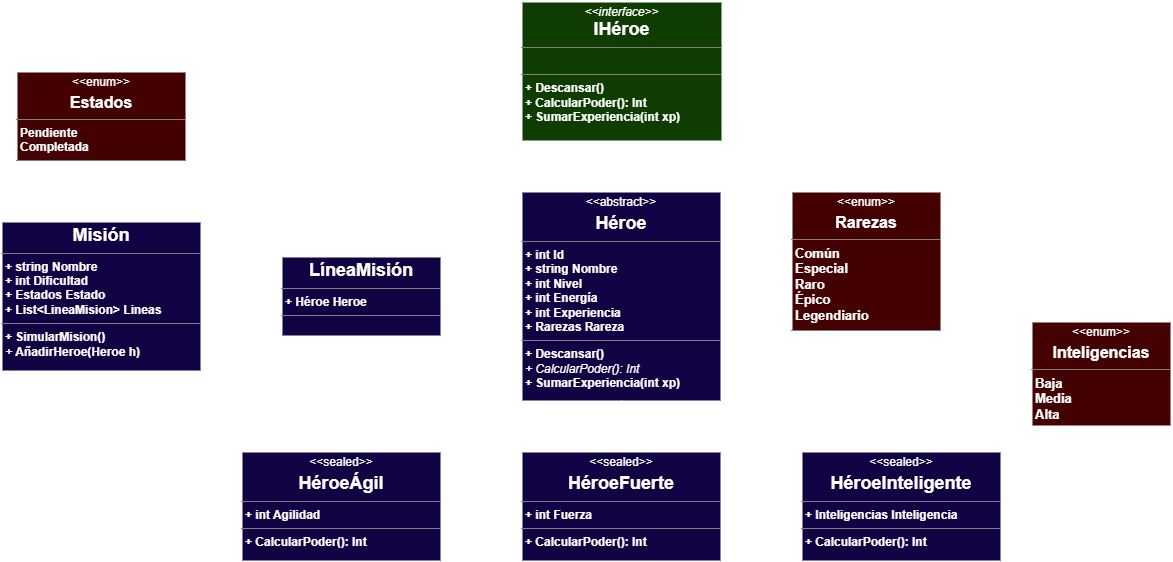

The diagram above was exported from draw.io. Its source (the exported page's mxGraphModel, read from the mxfile embedded in the PNG):
<mxGraphModel dx="2116" dy="707" grid="1" gridSize="10" guides="1" tooltips="1" connect="1" arrows="1" fold="1" page="1" pageScale="1" pageWidth="827" pageHeight="1169" math="0" shadow="0">
  <root>
    <mxCell id="0" />
    <mxCell id="1" parent="0" />
    <mxCell id="rGLfRZFDAhz1T_qt5dTr-6" parent="1" style="verticalAlign=top;align=left;overflow=fill;html=1;whiteSpace=wrap;strokeWidth=2;fillColor=light-dark(#FFFFFF,#110343);" value="&lt;p style=&quot;margin:0px;margin-top:4px;text-align:center;&quot;&gt;&amp;lt;&amp;lt;abstract&amp;gt;&amp;gt;&lt;/p&gt;&lt;p style=&quot;margin:0px;margin-top:4px;text-align:center;&quot;&gt;&lt;font style=&quot;font-size: 18px;&quot;&gt;&lt;b&gt;Héroe&lt;/b&gt;&lt;/font&gt;&lt;/p&gt;&lt;hr size=&quot;1&quot; style=&quot;border-style:solid;&quot;&gt;&lt;p style=&quot;margin:0px;margin-left:4px;&quot;&gt;&lt;b&gt;+ int Id&lt;/b&gt;&lt;/p&gt;&lt;p style=&quot;margin:0px;margin-left:4px;&quot;&gt;&lt;b&gt;+ string Nombre&lt;/b&gt;&lt;/p&gt;&lt;p style=&quot;margin:0px;margin-left:4px;&quot;&gt;&lt;b&gt;+ int Nivel&lt;/b&gt;&lt;/p&gt;&lt;p style=&quot;margin:0px;margin-left:4px;&quot;&gt;&lt;b&gt;+ int Energía&lt;/b&gt;&lt;/p&gt;&lt;p style=&quot;margin:0px;margin-left:4px;&quot;&gt;&lt;b&gt;+ int Experiencia&lt;/b&gt;&lt;/p&gt;&lt;p style=&quot;margin:0px;margin-left:4px;&quot;&gt;&lt;b&gt;+ Rarezas Rareza&lt;/b&gt;&lt;/p&gt;&lt;hr size=&quot;1&quot; style=&quot;border-style:solid;&quot;&gt;&lt;p style=&quot;margin:0px;margin-left:4px;&quot;&gt;&lt;b&gt;+ Descansar()&lt;/b&gt;&lt;/p&gt;&lt;p style=&quot;margin:0px;margin-left:4px;&quot;&gt;&lt;i style=&quot;&quot;&gt;+ CalcularPoder(): Int&lt;/i&gt;&lt;/p&gt;&lt;p style=&quot;margin:0px;margin-left:4px;&quot;&gt;&lt;b&gt;+ SumarExperiencia(int xp)&lt;/b&gt;&lt;/p&gt;" vertex="1">
      <mxGeometry height="210" width="200" x="320" y="260" as="geometry" />
    </mxCell>
    <mxCell id="rGLfRZFDAhz1T_qt5dTr-8" parent="1" style="verticalAlign=top;align=left;overflow=fill;html=1;whiteSpace=wrap;fillColor=light-dark(#FFFFFF,#0F3C00);strokeWidth=2;" value="&lt;p style=&quot;margin:0px;margin-top:4px;text-align:center;&quot;&gt;&lt;i&gt;&amp;lt;&amp;lt;interface&amp;gt;&amp;gt;&lt;/i&gt;&lt;br&gt;&lt;b&gt;&lt;font style=&quot;font-size: 18px;&quot;&gt;IHéroe&lt;/font&gt;&lt;/b&gt;&lt;/p&gt;&lt;hr size=&quot;1&quot; style=&quot;border-style:solid;&quot;&gt;&lt;p style=&quot;margin:0px;margin-left:4px;&quot;&gt;&lt;br&gt;&lt;/p&gt;&lt;hr size=&quot;1&quot; style=&quot;border-style:solid;&quot;&gt;&lt;p style=&quot;margin:0px;margin-left:4px;&quot;&gt;&lt;b&gt;+ Descansar()&lt;/b&gt;&lt;/p&gt;&lt;p style=&quot;margin:0px;margin-left:4px;&quot;&gt;&lt;b&gt;+ CalcularPoder(): Int&lt;/b&gt;&lt;/p&gt;&lt;p style=&quot;margin:0px;margin-left:4px;&quot;&gt;&lt;b&gt;+ SumarExperiencia(int xp)&lt;/b&gt;&lt;/p&gt;" vertex="1">
      <mxGeometry height="140" width="201" x="320" y="70" as="geometry" />
    </mxCell>
    <mxCell id="rGLfRZFDAhz1T_qt5dTr-9" parent="1" style="verticalAlign=top;align=left;overflow=fill;html=1;whiteSpace=wrap;strokeWidth=2;fillColor=light-dark(#FFFFFF,#430101);" value="&lt;p style=&quot;margin:0px;margin-top:4px;text-align:center;&quot;&gt;&amp;lt;&amp;lt;enum&amp;gt;&amp;gt;&lt;/p&gt;&lt;p style=&quot;margin:0px;margin-top:4px;text-align:center;&quot;&gt;&lt;font style=&quot;font-size: 16px;&quot;&gt;&lt;b style=&quot;&quot;&gt;Rarezas&lt;/b&gt;&lt;/font&gt;&lt;/p&gt;&lt;hr size=&quot;1&quot; style=&quot;border-style:solid;&quot;&gt;&lt;p style=&quot;margin:0px;margin-left:4px;&quot;&gt;&lt;b&gt;&lt;font style=&quot;font-size: 13px;&quot;&gt;Común&lt;/font&gt;&lt;/b&gt;&lt;/p&gt;&lt;p style=&quot;margin:0px;margin-left:4px;&quot;&gt;&lt;b&gt;&lt;font style=&quot;font-size: 13px;&quot;&gt;Especial&lt;/font&gt;&lt;/b&gt;&lt;/p&gt;&lt;p style=&quot;margin:0px;margin-left:4px;&quot;&gt;&lt;b&gt;&lt;font style=&quot;font-size: 13px;&quot;&gt;Raro&lt;/font&gt;&lt;/b&gt;&lt;/p&gt;&lt;p style=&quot;margin:0px;margin-left:4px;&quot;&gt;&lt;b&gt;&lt;font style=&quot;font-size: 13px;&quot;&gt;Épico&lt;/font&gt;&lt;/b&gt;&lt;/p&gt;&lt;p style=&quot;margin:0px;margin-left:4px;&quot;&gt;&lt;b&gt;&lt;font style=&quot;font-size: 13px;&quot;&gt;Legendiario&lt;/font&gt;&lt;/b&gt;&lt;/p&gt;&lt;hr size=&quot;1&quot; style=&quot;border-style:solid;&quot;&gt;&lt;p style=&quot;margin:0px;margin-left:4px;&quot;&gt;&lt;br&gt;&lt;/p&gt;" vertex="1">
      <mxGeometry height="140" width="150" x="590" y="260" as="geometry" />
    </mxCell>
    <mxCell id="rGLfRZFDAhz1T_qt5dTr-12" edge="1" parent="1" source="rGLfRZFDAhz1T_qt5dTr-6" style="endArrow=open;endSize=12;dashed=1;html=1;rounded=0;entryX=0.5;entryY=1;entryDx=0;entryDy=0;exitX=0.5;exitY=0;exitDx=0;exitDy=0;strokeWidth=2;" target="rGLfRZFDAhz1T_qt5dTr-8" value="">
      <mxGeometry relative="1" width="160" as="geometry">
        <mxPoint x="420" y="270" as="sourcePoint" />
        <mxPoint x="580" y="270" as="targetPoint" />
      </mxGeometry>
    </mxCell>
    <mxCell id="rGLfRZFDAhz1T_qt5dTr-13" parent="1" style="verticalAlign=top;align=left;overflow=fill;html=1;whiteSpace=wrap;strokeWidth=2;fillColor=light-dark(#FFFFFF,#110343);" value="&lt;p style=&quot;margin:0px;margin-top:4px;text-align:center;&quot;&gt;&amp;lt;&amp;lt;sealed&amp;gt;&amp;gt;&lt;/p&gt;&lt;p style=&quot;margin:0px;margin-top:4px;text-align:center;&quot;&gt;&lt;font style=&quot;font-size: 18px;&quot;&gt;&lt;b&gt;HéroeÁgil&lt;/b&gt;&lt;/font&gt;&lt;/p&gt;&lt;hr size=&quot;1&quot; style=&quot;border-style:solid;&quot;&gt;&lt;p style=&quot;margin:0px;margin-left:4px;&quot;&gt;&lt;b&gt;+ int Agilidad&lt;br&gt;&lt;/b&gt;&lt;/p&gt;&lt;hr size=&quot;1&quot; style=&quot;border-style:solid;&quot;&gt;&lt;p style=&quot;margin:0px;margin-left:4px;&quot;&gt;&lt;b&gt;+ CalcularPoder(): Int&lt;/b&gt;&lt;/p&gt;" vertex="1">
      <mxGeometry height="110" width="200" x="40" y="520" as="geometry" />
    </mxCell>
    <mxCell id="rGLfRZFDAhz1T_qt5dTr-16" parent="1" style="verticalAlign=top;align=left;overflow=fill;html=1;whiteSpace=wrap;strokeWidth=2;fillColor=light-dark(#FFFFFF,#110343);" value="&lt;p style=&quot;margin:0px;margin-top:4px;text-align:center;&quot;&gt;&amp;lt;&amp;lt;sealed&amp;gt;&amp;gt;&lt;/p&gt;&lt;p style=&quot;margin:0px;margin-top:4px;text-align:center;&quot;&gt;&lt;font style=&quot;font-size: 18px;&quot;&gt;&lt;b&gt;HéroeInteligente&lt;/b&gt;&lt;/font&gt;&lt;/p&gt;&lt;hr size=&quot;1&quot; style=&quot;border-style:solid;&quot;&gt;&lt;p style=&quot;margin:0px;margin-left:4px;&quot;&gt;&lt;b&gt;+ Inteligencias Inteligencia&lt;br&gt;&lt;/b&gt;&lt;/p&gt;&lt;hr size=&quot;1&quot; style=&quot;border-style:solid;&quot;&gt;&lt;p style=&quot;margin:0px;margin-left:4px;&quot;&gt;&lt;b&gt;+ CalcularPoder(): Int&lt;/b&gt;&lt;/p&gt;" vertex="1">
      <mxGeometry height="110" width="200" x="600" y="520" as="geometry" />
    </mxCell>
    <mxCell id="rGLfRZFDAhz1T_qt5dTr-17" parent="1" style="verticalAlign=top;align=left;overflow=fill;html=1;whiteSpace=wrap;strokeWidth=2;fillColor=light-dark(#FFFFFF,#110343);" value="&lt;p style=&quot;margin:0px;margin-top:4px;text-align:center;&quot;&gt;&amp;lt;&amp;lt;sealed&amp;gt;&amp;gt;&lt;/p&gt;&lt;p style=&quot;margin:0px;margin-top:4px;text-align:center;&quot;&gt;&lt;font style=&quot;font-size: 18px;&quot;&gt;&lt;b&gt;HéroeFuerte&lt;/b&gt;&lt;/font&gt;&lt;/p&gt;&lt;hr size=&quot;1&quot; style=&quot;border-style:solid;&quot;&gt;&lt;p style=&quot;margin:0px;margin-left:4px;&quot;&gt;&lt;b&gt;+ int Fuerza&lt;br&gt;&lt;/b&gt;&lt;/p&gt;&lt;hr size=&quot;1&quot; style=&quot;border-style:solid;&quot;&gt;&lt;p style=&quot;margin:0px;margin-left:4px;&quot;&gt;&lt;b&gt;+ CalcularPoder(): Int&lt;/b&gt;&lt;/p&gt;" vertex="1">
      <mxGeometry height="110" width="200" x="320" y="520" as="geometry" />
    </mxCell>
    <mxCell id="rGLfRZFDAhz1T_qt5dTr-18" parent="1" style="verticalAlign=top;align=left;overflow=fill;html=1;whiteSpace=wrap;strokeWidth=2;fillColor=light-dark(#FFFFFF,#430101);" value="&lt;p style=&quot;margin:0px;margin-top:4px;text-align:center;&quot;&gt;&amp;lt;&amp;lt;enum&amp;gt;&amp;gt;&lt;/p&gt;&lt;p style=&quot;margin:0px;margin-top:4px;text-align:center;&quot;&gt;&lt;font style=&quot;font-size: 16px;&quot;&gt;&lt;b style=&quot;&quot;&gt;Inteligencias&lt;/b&gt;&lt;/font&gt;&lt;/p&gt;&lt;hr size=&quot;1&quot; style=&quot;border-style:solid;&quot;&gt;&lt;p style=&quot;margin:0px;margin-left:4px;&quot;&gt;&lt;b&gt;&lt;font style=&quot;font-size: 13px;&quot;&gt;Baja&lt;/font&gt;&lt;/b&gt;&lt;/p&gt;&lt;p style=&quot;margin:0px;margin-left:4px;&quot;&gt;&lt;b&gt;&lt;font style=&quot;font-size: 13px;&quot;&gt;Media&lt;/font&gt;&lt;/b&gt;&lt;/p&gt;&lt;p style=&quot;margin:0px;margin-left:4px;&quot;&gt;&lt;b&gt;&lt;font style=&quot;font-size: 13px;&quot;&gt;Alta&lt;/font&gt;&lt;/b&gt;&lt;/p&gt;&lt;p style=&quot;margin:0px;margin-left:4px;&quot;&gt;&lt;b&gt;&lt;br&gt;&lt;/b&gt;&lt;/p&gt;&lt;p style=&quot;margin:0px;margin-left:4px;&quot;&gt;&lt;b&gt;&lt;br&gt;&lt;/b&gt;&lt;/p&gt;&lt;hr size=&quot;1&quot; style=&quot;border-style:solid;&quot;&gt;&lt;p style=&quot;margin:0px;margin-left:4px;&quot;&gt;&lt;br&gt;&lt;/p&gt;" vertex="1">
      <mxGeometry height="105" width="140" x="830" y="390" as="geometry" />
    </mxCell>
    <mxCell id="rGLfRZFDAhz1T_qt5dTr-19" edge="1" parent="1" source="rGLfRZFDAhz1T_qt5dTr-18" style="edgeStyle=orthogonalEdgeStyle;rounded=0;orthogonalLoop=1;jettySize=auto;html=1;entryX=0.997;entryY=0.306;entryDx=0;entryDy=0;entryPerimeter=0;strokeWidth=2;">
      <mxGeometry relative="1" as="geometry">
        <Array as="points">
          <mxPoint x="820" y="432" />
          <mxPoint x="820" y="569" />
        </Array>
        <mxPoint x="800" y="569" as="targetPoint" />
      </mxGeometry>
    </mxCell>
    <mxCell id="rGLfRZFDAhz1T_qt5dTr-20" edge="1" parent="1" style="endArrow=none;html=1;rounded=0;entryX=0.5;entryY=0;entryDx=0;entryDy=0;strokeWidth=2;" target="rGLfRZFDAhz1T_qt5dTr-13" value="">
      <mxGeometry height="50" relative="1" width="50" as="geometry">
        <mxPoint x="140" y="500" as="sourcePoint" />
        <mxPoint x="540" y="390" as="targetPoint" />
      </mxGeometry>
    </mxCell>
    <mxCell id="rGLfRZFDAhz1T_qt5dTr-21" edge="1" parent="1" style="endArrow=none;html=1;rounded=0;entryX=0.5;entryY=0;entryDx=0;entryDy=0;strokeWidth=2;" value="">
      <mxGeometry height="50" relative="1" width="50" as="geometry">
        <mxPoint x="419.83" y="500" as="sourcePoint" />
        <mxPoint x="419.83" y="520" as="targetPoint" />
      </mxGeometry>
    </mxCell>
    <mxCell id="rGLfRZFDAhz1T_qt5dTr-22" edge="1" parent="1" style="endArrow=none;html=1;rounded=0;entryX=0.5;entryY=0;entryDx=0;entryDy=0;strokeWidth=2;" value="">
      <mxGeometry height="50" relative="1" width="50" as="geometry">
        <mxPoint x="699.41" y="500" as="sourcePoint" />
        <mxPoint x="699.41" y="520" as="targetPoint" />
      </mxGeometry>
    </mxCell>
    <mxCell id="rGLfRZFDAhz1T_qt5dTr-23" edge="1" parent="1" style="endArrow=none;html=1;rounded=0;strokeWidth=2;" value="">
      <mxGeometry height="50" relative="1" width="50" as="geometry">
        <mxPoint x="140" y="500" as="sourcePoint" />
        <mxPoint x="700" y="500" as="targetPoint" />
      </mxGeometry>
    </mxCell>
    <mxCell id="rGLfRZFDAhz1T_qt5dTr-24" edge="1" parent="1" style="endArrow=none;html=1;rounded=0;entryX=0;entryY=0.5;entryDx=0;entryDy=0;strokeWidth=2;" target="rGLfRZFDAhz1T_qt5dTr-25" value="">
      <mxGeometry height="50" relative="1" width="50" as="geometry">
        <mxPoint x="420" y="500" as="sourcePoint" />
        <mxPoint x="419.66" y="500" as="targetPoint" />
      </mxGeometry>
    </mxCell>
    <mxCell id="rGLfRZFDAhz1T_qt5dTr-25" parent="1" style="triangle;whiteSpace=wrap;html=1;rotation=-90;strokeWidth=2;fillColor=light-dark(#FFFFFF,#FFFFFF);" value="" vertex="1">
      <mxGeometry height="20" width="9.83" x="415.09000000000003" y="465" as="geometry" />
    </mxCell>
    <mxCell id="sHp6xeZm7nYNdpoQNYzR-1" parent="1" style="verticalAlign=top;align=left;overflow=fill;html=1;whiteSpace=wrap;strokeWidth=2;fillColor=light-dark(#FFFFFF,#110343);" value="&lt;p style=&quot;margin:0px;margin-top:4px;text-align:center;&quot;&gt;&lt;b style=&quot;font-size: 18px; background-color: transparent; color: light-dark(rgb(0, 0, 0), rgb(255, 255, 255));&quot;&gt;Misión&lt;/b&gt;&lt;/p&gt;&lt;hr size=&quot;1&quot; style=&quot;border-style:solid;&quot;&gt;&lt;p style=&quot;margin:0px;margin-left:4px;&quot;&gt;&lt;b style=&quot;background-color: transparent; color: light-dark(rgb(0, 0, 0), rgb(255, 255, 255));&quot;&gt;+ string Nombre&lt;/b&gt;&lt;/p&gt;&lt;p style=&quot;margin:0px;margin-left:4px;&quot;&gt;&lt;b&gt;+ int Dificultad&lt;/b&gt;&lt;/p&gt;&lt;p style=&quot;margin:0px;margin-left:4px;&quot;&gt;&lt;b&gt;+ Estados Estado&lt;/b&gt;&lt;/p&gt;&lt;p style=&quot;margin:0px;margin-left:4px;&quot;&gt;&lt;b&gt;+ List&amp;lt;LineaMision&amp;gt; Lineas&lt;/b&gt;&lt;/p&gt;&lt;hr size=&quot;1&quot; style=&quot;border-style:solid;&quot;&gt;&lt;p style=&quot;margin:0px;margin-left:4px;&quot;&gt;&lt;b&gt;+ SimularMision()&lt;/b&gt;&lt;/p&gt;&lt;p style=&quot;margin:0px;margin-left:4px;&quot;&gt;&lt;i&gt;+ &lt;/i&gt;&lt;b style=&quot;&quot;&gt;AñadirHeroe(Heroe h)&lt;/b&gt;&lt;/p&gt;&lt;p style=&quot;margin:0px;margin-left:4px;&quot;&gt;&lt;br&gt;&lt;/p&gt;" vertex="1">
      <mxGeometry height="150" width="200" x="-200" y="290" as="geometry" />
    </mxCell>
    <mxCell id="444Z8AdzPgq4hBOwfUbe-1" parent="1" style="verticalAlign=top;align=left;overflow=fill;html=1;whiteSpace=wrap;strokeWidth=2;fillColor=light-dark(#FFFFFF,#110343);" value="&lt;p style=&quot;margin:0px;margin-top:4px;text-align:center;&quot;&gt;&lt;b style=&quot;font-size: 18px; background-color: transparent; color: light-dark(rgb(0, 0, 0), rgb(255, 255, 255));&quot;&gt;LíneaMisión&lt;/b&gt;&lt;/p&gt;&lt;hr size=&quot;1&quot; style=&quot;border-style:solid;&quot;&gt;&lt;p style=&quot;margin:0px;margin-left:4px;&quot;&gt;&lt;b&gt;+ Héroe Heroe&lt;br&gt;&lt;/b&gt;&lt;/p&gt;&lt;hr size=&quot;1&quot; style=&quot;border-style:solid;&quot;&gt;&lt;p style=&quot;margin:0px;margin-left:4px;&quot;&gt;&lt;br&gt;&lt;/p&gt;&lt;p style=&quot;margin:0px;margin-left:4px;&quot;&gt;&lt;br&gt;&lt;/p&gt;" vertex="1">
      <mxGeometry height="80" width="160" x="80" y="325" as="geometry" />
    </mxCell>
    <mxCell id="444Z8AdzPgq4hBOwfUbe-3" edge="1" parent="1" source="444Z8AdzPgq4hBOwfUbe-2" style="edgeStyle=orthogonalEdgeStyle;rounded=0;orthogonalLoop=1;jettySize=auto;html=1;entryX=0.5;entryY=0;entryDx=0;entryDy=0;strokeWidth=2;" target="sHp6xeZm7nYNdpoQNYzR-1">
      <mxGeometry relative="1" as="geometry" />
    </mxCell>
    <mxCell id="444Z8AdzPgq4hBOwfUbe-2" parent="1" style="verticalAlign=top;align=left;overflow=fill;html=1;whiteSpace=wrap;strokeWidth=2;fillColor=light-dark(#FFFFFF,#430101);" value="&lt;p style=&quot;margin:0px;margin-top:4px;text-align:center;&quot;&gt;&amp;lt;&amp;lt;enum&amp;gt;&amp;gt;&lt;/p&gt;&lt;p style=&quot;margin:0px;margin-top:4px;text-align:center;&quot;&gt;&lt;font style=&quot;font-size: 16px;&quot;&gt;&lt;b style=&quot;&quot;&gt;Estados&lt;/b&gt;&lt;/font&gt;&lt;/p&gt;&lt;hr size=&quot;1&quot; style=&quot;border-style:solid;&quot;&gt;&lt;p style=&quot;margin:0px;margin-left:4px;&quot;&gt;&lt;b&gt;Pendiente&lt;/b&gt;&lt;/p&gt;&lt;p style=&quot;margin:0px;margin-left:4px;&quot;&gt;&lt;b&gt;Completada&lt;/b&gt;&lt;/p&gt;&lt;hr size=&quot;1&quot; style=&quot;border-style:solid;&quot;&gt;&lt;p style=&quot;margin:0px;margin-left:4px;&quot;&gt;&lt;br&gt;&lt;/p&gt;" vertex="1">
      <mxGeometry height="90" width="170" x="-185" y="140" as="geometry" />
    </mxCell>
    <mxCell id="444Z8AdzPgq4hBOwfUbe-4" parent="1" style="rhombus;whiteSpace=wrap;html=1;fillColor=light-dark(#FFFFFF,#FFFFFF);" value="" vertex="1">
      <mxGeometry height="20" width="20" y="355" as="geometry" />
    </mxCell>
    <mxCell id="444Z8AdzPgq4hBOwfUbe-5" edge="1" parent="1" source="444Z8AdzPgq4hBOwfUbe-4" style="endArrow=none;html=1;rounded=0;exitX=1;exitY=0.5;exitDx=0;exitDy=0;entryX=0;entryY=0.5;entryDx=0;entryDy=0;strokeWidth=2;" target="444Z8AdzPgq4hBOwfUbe-1" value="">
      <mxGeometry height="50" relative="1" width="50" as="geometry">
        <mxPoint x="-30" y="380" as="sourcePoint" />
        <mxPoint x="20" y="330" as="targetPoint" />
      </mxGeometry>
    </mxCell>
    <mxCell id="444Z8AdzPgq4hBOwfUbe-6" parent="1" style="text;html=1;whiteSpace=wrap;strokeColor=none;fillColor=none;align=center;verticalAlign=middle;rounded=0;" value="&lt;b&gt;&lt;font style=&quot;font-size: 20px;&quot;&gt;*&lt;/font&gt;&lt;/b&gt;" vertex="1">
      <mxGeometry height="45" width="30" x="50" y="335" as="geometry" />
    </mxCell>
    <mxCell id="444Z8AdzPgq4hBOwfUbe-14" parent="1" style="rhombus;whiteSpace=wrap;html=1;fillColor=light-dark(#FFFFFF,#FFFFFF);" value="" vertex="1">
      <mxGeometry height="20" width="20" x="299" y="355" as="geometry" />
    </mxCell>
    <mxCell id="444Z8AdzPgq4hBOwfUbe-15" edge="1" parent="1" source="444Z8AdzPgq4hBOwfUbe-14" style="endArrow=none;html=1;rounded=0;exitX=1;exitY=0.5;exitDx=0;exitDy=0;entryX=1;entryY=0.5;entryDx=0;entryDy=0;strokeWidth=2;" target="444Z8AdzPgq4hBOwfUbe-1" value="">
      <mxGeometry height="50" relative="1" width="50" as="geometry">
        <mxPoint x="240" y="450" as="sourcePoint" />
        <mxPoint x="250" y="435" as="targetPoint" />
      </mxGeometry>
    </mxCell>
    <mxCell id="444Z8AdzPgq4hBOwfUbe-16" parent="1" style="text;html=1;whiteSpace=wrap;strokeColor=none;fillColor=none;align=center;verticalAlign=middle;rounded=0;" value="&lt;b&gt;&lt;font style=&quot;font-size: 20px;&quot;&gt;*&lt;/font&gt;&lt;/b&gt;" vertex="1">
      <mxGeometry height="45" width="30" x="240" y="335" as="geometry" />
    </mxCell>
    <mxCell id="444Z8AdzPgq4hBOwfUbe-19" edge="1" parent="1" source="rGLfRZFDAhz1T_qt5dTr-9" style="edgeStyle=orthogonalEdgeStyle;rounded=0;orthogonalLoop=1;jettySize=auto;html=1;entryX=1.003;entryY=0.336;entryDx=0;entryDy=0;entryPerimeter=0;strokeWidth=2;" target="rGLfRZFDAhz1T_qt5dTr-6">
      <mxGeometry relative="1" as="geometry" />
    </mxCell>
  </root>
</mxGraphModel>